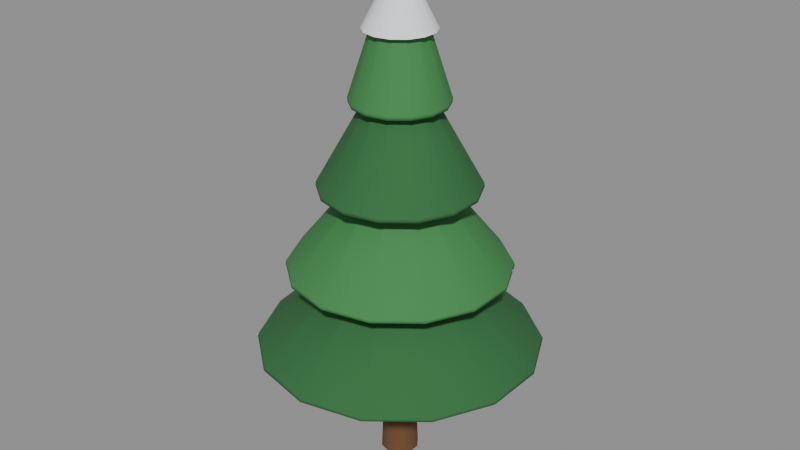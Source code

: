 # Source: prop_tree_conifer_1.blend  (saved by Blender 5.0.119; exported with 4.5.12 LTS)
import bpy
from mathutils import Matrix  # noqa: F401  (used for matrix-valued properties, if any)

bpy.ops.wm.read_factory_settings(use_empty=True)
scene = bpy.context.scene
scene.name = 'Scene'

# ---- materials (node trees are filled in below, after node groups)
mat_trunk = bpy.data.materials.new('Trunk')
mat_trunk.diffuse_color = (0.4196, 0.2902, 0.1804, 1.0)
mat_pine = bpy.data.materials.new('Pine')
mat_pine.diffuse_color = (0.1843, 0.4196, 0.2275, 1.0)
mat_pinelight = bpy.data.materials.new('PineLight')
mat_pinelight.diffuse_color = (0.2431, 0.5176, 0.2824, 1.0)
mat_snow = bpy.data.materials.new('Snow')
mat_snow.diffuse_color = (0.949, 0.9647, 0.9725, 1.0)

# ---- material node trees
mat_trunk.use_nodes = True; mat_trunk.node_tree.nodes.clear()
_N = mat_trunk.node_tree.nodes; _L = mat_trunk.node_tree.links
n0 = _N.new('ShaderNodeBsdfPrincipled'); n0.name = 'Principled BSDF'; n0.location = (-200, 100)
n0.inputs[0].default_value = (0.147, 0.06848, 0.02732, 1.0)
n0.inputs[2].default_value = 0.95
n1 = _N.new('ShaderNodeOutputMaterial'); n1.name = 'Material Output'; n1.location = (200, 100)
_L.new(n0.outputs[0], n1.inputs[0])
n1.is_active_output = True
mat_pine.use_nodes = True; mat_pine.node_tree.nodes.clear()
_N = mat_pine.node_tree.nodes; _L = mat_pine.node_tree.links
n0 = _N.new('ShaderNodeBsdfPrincipled'); n0.name = 'Principled BSDF'; n0.location = (-200, 100)
n0.inputs[0].default_value = (0.02843, 0.147, 0.04231, 1.0)
n0.inputs[2].default_value = 0.9
n1 = _N.new('ShaderNodeOutputMaterial'); n1.name = 'Material Output'; n1.location = (200, 100)
_L.new(n0.outputs[0], n1.inputs[0])
n1.is_active_output = True
mat_pinelight.use_nodes = True; mat_pinelight.node_tree.nodes.clear()
_N = mat_pinelight.node_tree.nodes; _L = mat_pinelight.node_tree.links
n0 = _N.new('ShaderNodeBsdfPrincipled'); n0.name = 'Principled BSDF'; n0.location = (-200, 100)
n0.inputs[0].default_value = (0.04817, 0.2307, 0.0648, 1.0)
n0.inputs[2].default_value = 0.9
n1 = _N.new('ShaderNodeOutputMaterial'); n1.name = 'Material Output'; n1.location = (200, 100)
_L.new(n0.outputs[0], n1.inputs[0])
n1.is_active_output = True
mat_snow.use_nodes = True; mat_snow.node_tree.nodes.clear()
_N = mat_snow.node_tree.nodes; _L = mat_snow.node_tree.links
n0 = _N.new('ShaderNodeBsdfPrincipled'); n0.name = 'Principled BSDF'; n0.location = (-200, 100)
n0.inputs[0].default_value = (0.8879, 0.9216, 0.9387, 1.0)
n0.inputs[2].default_value = 0.8
n1 = _N.new('ShaderNodeOutputMaterial'); n1.name = 'Material Output'; n1.location = (200, 100)
_L.new(n0.outputs[0], n1.inputs[0])
n1.is_active_output = True

# ---- meshes
me_trunk = bpy.data.meshes.new('Trunk')
me_trunk.from_pydata([(0.0, 0.24, -1.05), (0.0, 0.16, 1.05), (0.1411, 0.1942, -1.05), (0.09405, 0.1294, 1.05), (0.2283, 0.07416, -1.05), (0.1522, 0.04944, 1.05), (0.2283, -0.07416, -1.05), (0.1522, -0.04944, 1.05), (0.1411, -0.1942, -1.05), (0.09405, -0.1294, 1.05), (0.0, -0.24, -1.05), (0.0, -0.16, 1.05), (-0.1411, -0.1942, -1.05), (-0.09405, -0.1294, 1.05), (-0.2283, -0.07416, -1.05), (-0.1522, -0.04944, 1.05), (-0.2283, 0.07416, -1.05), (-0.1522, 0.04944, 1.05), (-0.1411, 0.1942, -1.05), (-0.09405, 0.1294, 1.05)], [], [(0, 1, 3, 2), (2, 3, 5, 4), (4, 5, 7, 6), (6, 7, 9, 8), (8, 9, 11, 10), (10, 11, 13, 12), (12, 13, 15, 14), (14, 15, 17, 16), (3, 1, 19, 17, 15, 13, 11, 9, 7, 5), (16, 17, 19, 18), (18, 19, 1, 0), (0, 2, 4, 6, 8, 10, 12, 14, 16, 18)])
me_trunk.polygons.foreach_set('use_smooth', [True] * 12)
_k = set([(0, 2), (0, 18), (1, 3), (1, 19), (2, 4), (3, 5), (4, 6), (5, 7), (6, 8), (7, 9), (8, 10), (9, 11), (10, 12), (11, 13), (12, 14), (13, 15), (14, 16), (15, 17), (16, 18), (17, 19)])
me_trunk.attributes.new('sharp_edge', 'BOOLEAN', 'EDGE').data.foreach_set('value', [ (min(e.vertices), max(e.vertices)) in _k for e in me_trunk.edges])
me_trunk.materials.append(mat_trunk)
me_trunk.update()
me_tier0 = bpy.data.meshes.new('Tier0')
me_tier0.from_pydata([(0.0, 1.8, -0.8269), (0.0, 0.08, 0.8269), (0.781, 1.622, -0.8269), (0.03471, 0.07208, 0.8269), (1.407, 1.122, -0.8269), (0.06255, 0.04988, 0.8269), (1.755, 0.4005, -0.8269), (0.07799, 0.0178, 0.8269), (1.755, -0.4005, -0.8269), (0.07799, -0.0178, 0.8269), (1.407, -1.122, -0.8269), (0.06255, -0.04988, 0.8269), (0.781, -1.622, -0.8269), (0.03471, -0.07208, 0.8269), (0.0, -1.8, -0.8269), (0.0, -0.08, 0.8269), (-0.781, -1.622, -0.8269), (-0.03471, -0.07208, 0.8269), (-1.407, -1.122, -0.8269), (-0.06255, -0.04988, 0.8269), (-1.755, -0.4005, -0.8269), (-0.07799, -0.0178, 0.8269), (-1.755, 0.4005, -0.8269), (-0.07799, 0.0178, 0.8269), (-1.407, 1.122, -0.8269), (-0.06255, 0.04988, 0.8269), (-0.781, 1.622, -0.8269), (-0.03471, 0.07208, 0.8269)], [], [(0, 1, 3, 2), (2, 3, 5, 4), (4, 5, 7, 6), (6, 7, 9, 8), (8, 9, 11, 10), (10, 11, 13, 12), (12, 13, 15, 14), (14, 15, 17, 16), (16, 17, 19, 18), (18, 19, 21, 20), (20, 21, 23, 22), (22, 23, 25, 24), (3, 1, 27, 25, 23, 21, 19, 17, 15, 13, 11, 9, 7, 5), (24, 25, 27, 26), (26, 27, 1, 0), (0, 2, 4, 6, 8, 10, 12, 14, 16, 18, 20, 22, 24, 26)])
me_tier0.polygons.foreach_set('use_smooth', [True] * 16)
_k = set([(0, 2), (0, 26), (1, 3), (1, 27), (2, 4), (3, 5), (4, 6), (5, 7), (6, 8), (7, 9), (8, 10), (9, 11), (10, 12), (11, 13), (12, 14), (13, 15), (14, 16), (15, 17), (16, 18), (17, 19), (18, 20), (19, 21), (20, 22), (21, 23), (22, 24), (23, 25), (24, 26), (25, 27)])
me_tier0.attributes.new('sharp_edge', 'BOOLEAN', 'EDGE').data.foreach_set('value', [ (min(e.vertices), max(e.vertices)) in _k for e in me_tier0.edges])
me_tier0.materials.append(mat_pine)
me_tier0.update()
me_tier1 = bpy.data.meshes.new('Tier1')
me_tier1.from_pydata([(0.0, 1.404, -0.8269), (0.0, 0.08, 0.8269), (0.6092, 1.265, -0.8269), (0.03471, 0.07208, 0.8269), (1.098, 0.8754, -0.8269), (0.06255, 0.04988, 0.8269), (1.369, 0.3124, -0.8269), (0.07799, 0.0178, 0.8269), (1.369, -0.3124, -0.8269), (0.07799, -0.0178, 0.8269), (1.098, -0.8754, -0.8269), (0.06255, -0.04988, 0.8269), (0.6092, -1.265, -0.8269), (0.03471, -0.07208, 0.8269), (0.0, -1.404, -0.8269), (0.0, -0.08, 0.8269), (-0.6092, -1.265, -0.8269), (-0.03471, -0.07208, 0.8269), (-1.098, -0.8754, -0.8269), (-0.06255, -0.04988, 0.8269), (-1.369, -0.3124, -0.8269), (-0.07799, -0.0178, 0.8269), (-1.369, 0.3124, -0.8269), (-0.07799, 0.0178, 0.8269), (-1.098, 0.8754, -0.8269), (-0.06255, 0.04988, 0.8269), (-0.6092, 1.265, -0.8269), (-0.03471, 0.07208, 0.8269)], [], [(0, 1, 3, 2), (2, 3, 5, 4), (4, 5, 7, 6), (6, 7, 9, 8), (8, 9, 11, 10), (10, 11, 13, 12), (12, 13, 15, 14), (14, 15, 17, 16), (16, 17, 19, 18), (18, 19, 21, 20), (20, 21, 23, 22), (22, 23, 25, 24), (3, 1, 27, 25, 23, 21, 19, 17, 15, 13, 11, 9, 7, 5), (24, 25, 27, 26), (26, 27, 1, 0), (0, 2, 4, 6, 8, 10, 12, 14, 16, 18, 20, 22, 24, 26)])
me_tier1.polygons.foreach_set('use_smooth', [True] * 16)
_k = set([(0, 2), (0, 26), (1, 3), (1, 27), (2, 4), (3, 5), (4, 6), (5, 7), (6, 8), (7, 9), (8, 10), (9, 11), (10, 12), (11, 13), (12, 14), (13, 15), (14, 16), (15, 17), (16, 18), (17, 19), (18, 20), (19, 21), (20, 22), (21, 23), (22, 24), (23, 25), (24, 26), (25, 27)])
me_tier1.attributes.new('sharp_edge', 'BOOLEAN', 'EDGE').data.foreach_set('value', [ (min(e.vertices), max(e.vertices)) in _k for e in me_tier1.edges])
me_tier1.materials.append(mat_pinelight)
me_tier1.update()
me_tier2 = bpy.data.meshes.new('Tier2')
me_tier2.from_pydata([(0.0, 1.008, -0.8269), (0.0, 0.08, 0.8269), (0.4374, 0.9082, -0.8269), (0.03471, 0.07208, 0.8269), (0.7881, 0.6285, -0.8269), (0.06255, 0.04988, 0.8269), (0.9827, 0.2243, -0.8269), (0.07799, 0.0178, 0.8269), (0.9827, -0.2243, -0.8269), (0.07799, -0.0178, 0.8269), (0.7881, -0.6285, -0.8269), (0.06255, -0.04988, 0.8269), (0.4374, -0.9082, -0.8269), (0.03471, -0.07208, 0.8269), (0.0, -1.008, -0.8269), (0.0, -0.08, 0.8269), (-0.4374, -0.9082, -0.8269), (-0.03471, -0.07208, 0.8269), (-0.7881, -0.6285, -0.8269), (-0.06255, -0.04988, 0.8269), (-0.9827, -0.2243, -0.8269), (-0.07799, -0.0178, 0.8269), (-0.9827, 0.2243, -0.8269), (-0.07799, 0.0178, 0.8269), (-0.7881, 0.6285, -0.8269), (-0.06255, 0.04988, 0.8269), (-0.4374, 0.9082, -0.8269), (-0.03471, 0.07208, 0.8269)], [], [(0, 1, 3, 2), (2, 3, 5, 4), (4, 5, 7, 6), (6, 7, 9, 8), (8, 9, 11, 10), (10, 11, 13, 12), (12, 13, 15, 14), (14, 15, 17, 16), (16, 17, 19, 18), (18, 19, 21, 20), (20, 21, 23, 22), (22, 23, 25, 24), (3, 1, 27, 25, 23, 21, 19, 17, 15, 13, 11, 9, 7, 5), (24, 25, 27, 26), (26, 27, 1, 0), (0, 2, 4, 6, 8, 10, 12, 14, 16, 18, 20, 22, 24, 26)])
me_tier2.polygons.foreach_set('use_smooth', [True] * 16)
_k = set([(0, 2), (0, 26), (1, 3), (1, 27), (2, 4), (3, 5), (4, 6), (5, 7), (6, 8), (7, 9), (8, 10), (9, 11), (10, 12), (11, 13), (12, 14), (13, 15), (14, 16), (15, 17), (16, 18), (17, 19), (18, 20), (19, 21), (20, 22), (21, 23), (22, 24), (23, 25), (24, 26), (25, 27)])
me_tier2.attributes.new('sharp_edge', 'BOOLEAN', 'EDGE').data.foreach_set('value', [ (min(e.vertices), max(e.vertices)) in _k for e in me_tier2.edges])
me_tier2.materials.append(mat_pine)
me_tier2.update()
me_tier3 = bpy.data.meshes.new('Tier3')
me_tier3.from_pydata([(0.0, 0.612, -0.8269), (0.0, 0.08, 0.8269), (0.2655, 0.5514, -0.8269), (0.03471, 0.07208, 0.8269), (0.4785, 0.3816, -0.8269), (0.06255, 0.04988, 0.8269), (0.5967, 0.1362, -0.8269), (0.07799, 0.0178, 0.8269), (0.5967, -0.1362, -0.8269), (0.07799, -0.0178, 0.8269), (0.4785, -0.3816, -0.8269), (0.06255, -0.04988, 0.8269), (0.2655, -0.5514, -0.8269), (0.03471, -0.07208, 0.8269), (0.0, -0.612, -0.8269), (0.0, -0.08, 0.8269), (-0.2655, -0.5514, -0.8269), (-0.03471, -0.07208, 0.8269), (-0.4785, -0.3816, -0.8269), (-0.06255, -0.04988, 0.8269), (-0.5967, -0.1362, -0.8269), (-0.07799, -0.0178, 0.8269), (-0.5967, 0.1362, -0.8269), (-0.07799, 0.0178, 0.8269), (-0.4785, 0.3816, -0.8269), (-0.06255, 0.04988, 0.8269), (-0.2655, 0.5514, -0.8269), (-0.03471, 0.07208, 0.8269)], [], [(0, 1, 3, 2), (2, 3, 5, 4), (4, 5, 7, 6), (6, 7, 9, 8), (8, 9, 11, 10), (10, 11, 13, 12), (12, 13, 15, 14), (14, 15, 17, 16), (16, 17, 19, 18), (18, 19, 21, 20), (20, 21, 23, 22), (22, 23, 25, 24), (3, 1, 27, 25, 23, 21, 19, 17, 15, 13, 11, 9, 7, 5), (24, 25, 27, 26), (26, 27, 1, 0), (0, 2, 4, 6, 8, 10, 12, 14, 16, 18, 20, 22, 24, 26)])
me_tier3.polygons.foreach_set('use_smooth', [True] * 16)
_k = set([(0, 2), (0, 26), (1, 3), (1, 27), (2, 4), (3, 5), (4, 6), (5, 7), (6, 8), (7, 9), (8, 10), (9, 11), (10, 12), (11, 13), (12, 14), (13, 15), (14, 16), (15, 17), (16, 18), (17, 19), (18, 20), (19, 21), (20, 22), (21, 23), (22, 24), (23, 25), (24, 26), (25, 27)])
me_tier3.attributes.new('sharp_edge', 'BOOLEAN', 'EDGE').data.foreach_set('value', [ (min(e.vertices), max(e.vertices)) in _k for e in me_tier3.edges])
me_tier3.materials.append(mat_pinelight)
me_tier3.update()
me_snowcap = bpy.data.meshes.new('SnowCap')
me_snowcap.from_pydata([(0.0, 0.4284, -0.3721), (0.0, 0.05, 0.3721), (0.1859, 0.386, -0.3721), (0.02169, 0.04505, 0.3721), (0.3349, 0.2671, -0.3721), (0.03909, 0.03117, 0.3721), (0.4177, 0.09533, -0.3721), (0.04875, 0.01113, 0.3721), (0.4177, -0.09533, -0.3721), (0.04875, -0.01113, 0.3721), (0.3349, -0.2671, -0.3721), (0.03909, -0.03117, 0.3721), (0.1859, -0.386, -0.3721), (0.02169, -0.04505, 0.3721), (0.0, -0.4284, -0.3721), (0.0, -0.05, 0.3721), (-0.1859, -0.386, -0.3721), (-0.02169, -0.04505, 0.3721), (-0.3349, -0.2671, -0.3721), (-0.03909, -0.03117, 0.3721), (-0.4177, -0.09533, -0.3721), (-0.04875, -0.01113, 0.3721), (-0.4177, 0.09533, -0.3721), (-0.04875, 0.01113, 0.3721), (-0.3349, 0.2671, -0.3721), (-0.03909, 0.03117, 0.3721), (-0.1859, 0.386, -0.3721), (-0.02169, 0.04505, 0.3721)], [], [(0, 1, 3, 2), (2, 3, 5, 4), (4, 5, 7, 6), (6, 7, 9, 8), (8, 9, 11, 10), (10, 11, 13, 12), (12, 13, 15, 14), (14, 15, 17, 16), (16, 17, 19, 18), (18, 19, 21, 20), (20, 21, 23, 22), (22, 23, 25, 24), (3, 1, 27, 25, 23, 21, 19, 17, 15, 13, 11, 9, 7, 5), (24, 25, 27, 26), (26, 27, 1, 0), (0, 2, 4, 6, 8, 10, 12, 14, 16, 18, 20, 22, 24, 26)])
me_snowcap.polygons.foreach_set('use_smooth', [True] * 16)
_k = set([(0, 2), (0, 26), (1, 3), (1, 27), (2, 4), (3, 5), (4, 6), (5, 7), (6, 8), (7, 9), (8, 10), (9, 11), (10, 12), (11, 13), (12, 14), (13, 15), (14, 16), (15, 17), (16, 18), (17, 19), (18, 20), (19, 21), (20, 22), (21, 23), (22, 24), (23, 25), (24, 26), (25, 27)])
me_snowcap.attributes.new('sharp_edge', 'BOOLEAN', 'EDGE').data.foreach_set('value', [ (min(e.vertices), max(e.vertices)) in _k for e in me_snowcap.edges])
me_snowcap.materials.append(mat_snow)
me_snowcap.update()

# ---- objects
ob_trunk = bpy.data.objects.new('Trunk', me_trunk)
ob_tier0 = bpy.data.objects.new('Tier0', me_tier0)
ob_tier1 = bpy.data.objects.new('Tier1', me_tier1)
ob_tier2 = bpy.data.objects.new('Tier2', me_tier2)
ob_tier3 = bpy.data.objects.new('Tier3', me_tier3)
ob_snowcap = bpy.data.objects.new('SnowCap', me_snowcap)
ob_body = bpy.data.objects.new('Body', None)

# ---- transforms, parenting, visibility, modifiers, constraints
ob_trunk.parent = ob_body
ob_trunk.location = (0.0, 0.0, 1.05)
ob_tier0.parent = ob_body
ob_tier0.location = (0.0, 0.0, 2.427)
_m = ob_tier0.modifiers.new('Bevel', 'BEVEL')
_m.width = 0.08
_m.width_pct = 0.08
_m.segments = 2
_m.angle_limit = 0.8727
_m.harden_normals = True
_m.miter_outer = 'MITER_ARC'
ob_tier1.parent = ob_body
ob_tier1.location = (0.0, 0.0, 3.452)
_m = ob_tier1.modifiers.new('Bevel', 'BEVEL')
_m.width = 0.08
_m.width_pct = 0.08
_m.segments = 2
_m.angle_limit = 0.8727
_m.harden_normals = True
_m.miter_outer = 'MITER_ARC'
ob_tier2.parent = ob_body
ob_tier2.location = (0.0, 0.0, 4.478)
_m = ob_tier2.modifiers.new('Bevel', 'BEVEL')
_m.width = 0.08
_m.width_pct = 0.08
_m.segments = 2
_m.angle_limit = 0.8727
_m.harden_normals = True
_m.miter_outer = 'MITER_ARC'
ob_tier3.parent = ob_body
ob_tier3.location = (0.0, 0.0, 5.503)
_m = ob_tier3.modifiers.new('Bevel', 'BEVEL')
_m.width = 0.08
_m.width_pct = 0.08
_m.segments = 2
_m.angle_limit = 0.8727
_m.harden_normals = True
_m.miter_outer = 'MITER_ARC'
ob_snowcap.parent = ob_body
ob_snowcap.location = (0.0, 0.0, 5.916)
ob_body.location = (0.0, 0.0, 0.0)
ob_body.empty_display_size = 0.1

# ---- collection membership
scene.collection.objects.link(ob_trunk)
scene.collection.objects.link(ob_tier0)
scene.collection.objects.link(ob_tier1)
scene.collection.objects.link(ob_tier2)
scene.collection.objects.link(ob_tier3)
scene.collection.objects.link(ob_snowcap)
scene.collection.objects.link(ob_body)

# ---- scene / render settings (as saved in the file)
scene.frame_start = 1; scene.frame_end = 250; scene.frame_set(1)
scene.render.engine = 'BLENDER_EEVEE_NEXT'
scene.render.bake_bias = 0.0
scene.render.bake_samples = 0
scene.cycles.sampling_pattern = 'TABULATED_SOBOL'
scene.eevee.use_volume_custom_range = False
bpy.context.view_layer.update()

# ---- added for rendering (the .blend has no active camera and no usable light): camera, sun + grey world if the file has none
cam_auto = bpy.data.cameras.new('AutoCamera')
cam_auto.lens = 50.0
cam_auto.sensor_width = 36.0
cam_auto.clip_end = 1000.0
ob_auto_camera = bpy.data.objects.new('AutoCamera', cam_auto)
scene.collection.objects.link(ob_auto_camera)
ob_auto_camera.location = (7.41342, -8.89611, 9.0956)
ob_auto_camera.rotation_euler = (1.09748, -7.21219e-08, 0.694738)
scene.camera = ob_auto_camera
light_auto_sun = bpy.data.lights.new('AutoSun', 'SUN')
light_auto_sun.energy = 3.0
light_auto_sun.angle = 0.0523599
ob_auto_sun = bpy.data.objects.new('AutoSun', light_auto_sun)
scene.collection.objects.link(ob_auto_sun)
ob_auto_sun.rotation_euler = (0.872665, 0.174533, 0.523599)
if scene.world is None:
    world_auto = bpy.data.worlds.new('AutoWorld')
    world_auto.color = (0.3, 0.3, 0.3)
    scene.world = world_auto
bpy.context.view_layer.update()

